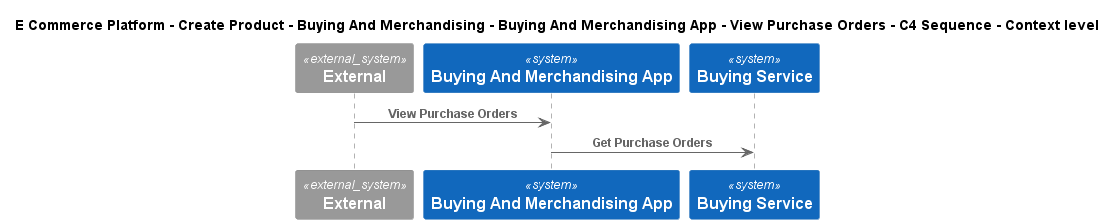

The diagram above was rendered by PlantUML. Its source (embedded in the PNG):
@startuml
!include ..\..\..\..\..\..\..\.c4s\C4_Sequence.puml
SHOW_FOOT_BOXES()

title E Commerce Platform - Create Product - Buying And Merchandising - Buying And Merchandising App - View Purchase Orders - C4 Sequence - Context level

System_Ext(C4InterFlow.SoftwareSystems.ExternalSystem, "External", "")
System(ECommercePlatform.CreateProduct.BuyingAndMerchandising.SoftwareSystems.BuyingAndMerchandisingApp, "Buying And Merchandising App", "")
System(ECommercePlatform.CreateProduct.BuyingAndMerchandising.SoftwareSystems.BuyingService, "Buying Service", "")

Rel(C4InterFlow.SoftwareSystems.ExternalSystem, ECommercePlatform.CreateProduct.BuyingAndMerchandising.SoftwareSystems.BuyingAndMerchandisingApp, "View Purchase Orders")
Rel(ECommercePlatform.CreateProduct.BuyingAndMerchandising.SoftwareSystems.BuyingAndMerchandisingApp, ECommercePlatform.CreateProduct.BuyingAndMerchandising.SoftwareSystems.BuyingService, "Get Purchase Orders")


@enduml